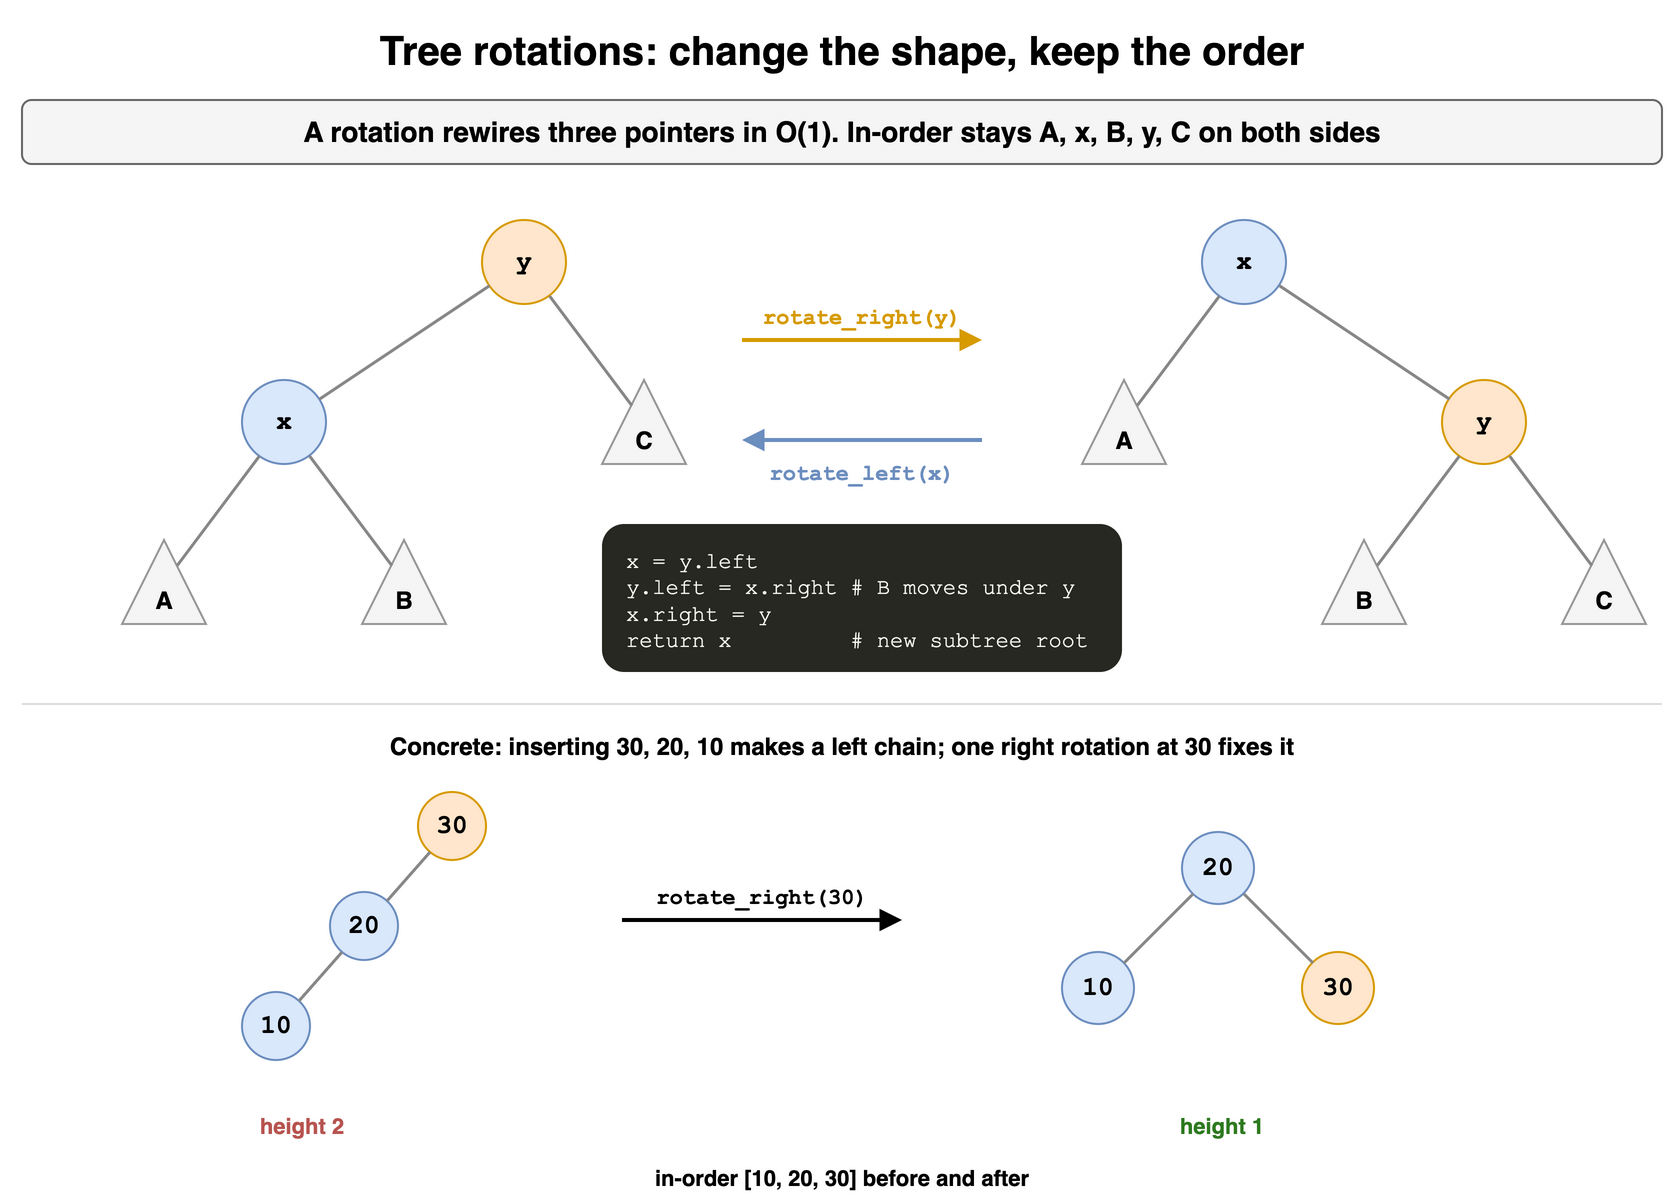

The diagram above was exported from draw.io. Its source (the exported page's mxGraphModel, read from the mxfile embedded in the PNG):
<mxGraphModel dx="900" dy="606" grid="1" gridSize="10" guides="1" tooltips="1" connect="1" arrows="1" fold="1" page="1" pageScale="1" pageWidth="900" pageHeight="606" math="0" shadow="0">
  <root>
    <mxCell id="0" />
    <mxCell id="1" parent="0" />
    <mxCell id="t16c1" value="Tree rotations: change the shape, keep the order" style="text;html=1;align=center;verticalAlign=middle;whiteSpace=wrap;fontSize=20;fontStyle=1;" vertex="1" parent="1">
      <mxGeometry x="40" y="10" width="820" height="30" as="geometry" />
    </mxCell>
    <mxCell id="t16c2" value="A rotation rewires three pointers in O(1). In-order stays A, x, B, y, C on both sides" style="rounded=1;whiteSpace=wrap;html=1;fillColor=#f5f5f5;strokeColor=#666666;fontStyle=1;fontSize=14;" vertex="1" parent="1">
      <mxGeometry x="40" y="50" width="820" height="32" as="geometry" />
    </mxCell>
    <mxCell id="t16c3" value="A" style="triangle;direction=north;whiteSpace=wrap;html=1;fillColor=#f5f5f5;strokeColor=#999999;fontStyle=1;fontSize=12;verticalAlign=bottom;spacingBottom=2;" vertex="1" parent="1">
      <mxGeometry x="90.0" y="270.0" width="42" height="42" as="geometry" />
    </mxCell>
    <mxCell id="t16c4" value="x" style="ellipse;whiteSpace=wrap;html=1;fontStyle=1;fontSize=13;fontFamily=Courier New;fillColor=#dae8fc;strokeColor=#6c8ebf;" vertex="1" parent="1">
      <mxGeometry x="150.0" y="190.0" width="42" height="42" as="geometry" />
    </mxCell>
    <mxCell id="t16c5" value="B" style="triangle;direction=north;whiteSpace=wrap;html=1;fillColor=#f5f5f5;strokeColor=#999999;fontStyle=1;fontSize=12;verticalAlign=bottom;spacingBottom=2;" vertex="1" parent="1">
      <mxGeometry x="210.0" y="270.0" width="42" height="42" as="geometry" />
    </mxCell>
    <mxCell id="t16c6" value="" style="endArrow=none;html=1;strokeWidth=1.5;strokeColor=#888888;" edge="1" parent="1" source="t16c4" target="t16c3">
      <mxGeometry relative="1" as="geometry" />
    </mxCell>
    <mxCell id="t16c7" value="" style="endArrow=none;html=1;strokeWidth=1.5;strokeColor=#888888;" edge="1" parent="1" source="t16c4" target="t16c5">
      <mxGeometry relative="1" as="geometry" />
    </mxCell>
    <mxCell id="t16c8" value="y" style="ellipse;whiteSpace=wrap;html=1;fontStyle=1;fontSize=13;fontFamily=Courier New;fillColor=#ffe6cc;strokeColor=#d79b00;" vertex="1" parent="1">
      <mxGeometry x="270.0" y="110.0" width="42" height="42" as="geometry" />
    </mxCell>
    <mxCell id="t16c9" value="C" style="triangle;direction=north;whiteSpace=wrap;html=1;fillColor=#f5f5f5;strokeColor=#999999;fontStyle=1;fontSize=12;verticalAlign=bottom;spacingBottom=2;" vertex="1" parent="1">
      <mxGeometry x="330.0" y="190.0" width="42" height="42" as="geometry" />
    </mxCell>
    <mxCell id="t16c10" value="" style="endArrow=none;html=1;strokeWidth=1.5;strokeColor=#888888;" edge="1" parent="1" source="t16c8" target="t16c4">
      <mxGeometry relative="1" as="geometry" />
    </mxCell>
    <mxCell id="t16c11" value="" style="endArrow=none;html=1;strokeWidth=1.5;strokeColor=#888888;" edge="1" parent="1" source="t16c8" target="t16c9">
      <mxGeometry relative="1" as="geometry" />
    </mxCell>
    <mxCell id="t16c12" value="A" style="triangle;direction=north;whiteSpace=wrap;html=1;fillColor=#f5f5f5;strokeColor=#999999;fontStyle=1;fontSize=12;verticalAlign=bottom;spacingBottom=2;" vertex="1" parent="1">
      <mxGeometry x="570.0" y="190.0" width="42" height="42" as="geometry" />
    </mxCell>
    <mxCell id="t16c13" value="x" style="ellipse;whiteSpace=wrap;html=1;fontStyle=1;fontSize=13;fontFamily=Courier New;fillColor=#dae8fc;strokeColor=#6c8ebf;" vertex="1" parent="1">
      <mxGeometry x="630.0" y="110.0" width="42" height="42" as="geometry" />
    </mxCell>
    <mxCell id="t16c14" value="B" style="triangle;direction=north;whiteSpace=wrap;html=1;fillColor=#f5f5f5;strokeColor=#999999;fontStyle=1;fontSize=12;verticalAlign=bottom;spacingBottom=2;" vertex="1" parent="1">
      <mxGeometry x="690.0" y="270.0" width="42" height="42" as="geometry" />
    </mxCell>
    <mxCell id="t16c15" value="y" style="ellipse;whiteSpace=wrap;html=1;fontStyle=1;fontSize=13;fontFamily=Courier New;fillColor=#ffe6cc;strokeColor=#d79b00;" vertex="1" parent="1">
      <mxGeometry x="750.0" y="190.0" width="42" height="42" as="geometry" />
    </mxCell>
    <mxCell id="t16c16" value="C" style="triangle;direction=north;whiteSpace=wrap;html=1;fillColor=#f5f5f5;strokeColor=#999999;fontStyle=1;fontSize=12;verticalAlign=bottom;spacingBottom=2;" vertex="1" parent="1">
      <mxGeometry x="810.0" y="270.0" width="42" height="42" as="geometry" />
    </mxCell>
    <mxCell id="t16c17" value="" style="endArrow=none;html=1;strokeWidth=1.5;strokeColor=#888888;" edge="1" parent="1" source="t16c15" target="t16c14">
      <mxGeometry relative="1" as="geometry" />
    </mxCell>
    <mxCell id="t16c18" value="" style="endArrow=none;html=1;strokeWidth=1.5;strokeColor=#888888;" edge="1" parent="1" source="t16c15" target="t16c16">
      <mxGeometry relative="1" as="geometry" />
    </mxCell>
    <mxCell id="t16c19" value="" style="endArrow=none;html=1;strokeWidth=1.5;strokeColor=#888888;" edge="1" parent="1" source="t16c13" target="t16c12">
      <mxGeometry relative="1" as="geometry" />
    </mxCell>
    <mxCell id="t16c20" value="" style="endArrow=none;html=1;strokeWidth=1.5;strokeColor=#888888;" edge="1" parent="1" source="t16c13" target="t16c15">
      <mxGeometry relative="1" as="geometry" />
    </mxCell>
    <mxCell id="t16c21" value="" style="endArrow=block;html=1;strokeWidth=2;strokeColor=#d79b00;" edge="1" parent="1">
      <mxGeometry relative="1" as="geometry">
        <mxPoint x="400" y="170" as="sourcePoint" />
        <mxPoint x="520" y="170" as="targetPoint" />
        <Array as="points" />
      </mxGeometry>
    </mxCell>
    <mxCell id="t16c22" value="rotate_right(y)" style="text;html=1;whiteSpace=wrap;fontSize=11;align=center;fontStyle=1;fontFamily=Courier New;fontColor=#d79b00;" vertex="1" parent="1">
      <mxGeometry x="400" y="146" width="120" height="20" as="geometry" />
    </mxCell>
    <mxCell id="t16c23" value="" style="endArrow=block;html=1;strokeWidth=2;strokeColor=#6c8ebf;" edge="1" parent="1">
      <mxGeometry relative="1" as="geometry">
        <mxPoint x="520" y="220" as="sourcePoint" />
        <mxPoint x="400" y="220" as="targetPoint" />
        <Array as="points" />
      </mxGeometry>
    </mxCell>
    <mxCell id="t16c24" value="rotate_left(x)" style="text;html=1;whiteSpace=wrap;fontSize=11;align=center;fontStyle=1;fontFamily=Courier New;fontColor=#6c8ebf;" vertex="1" parent="1">
      <mxGeometry x="400" y="224" width="120" height="20" as="geometry" />
    </mxCell>
    <mxCell id="t16c25" value="x = y.left&lt;br&gt;y.left = x.right   # B moves under y&lt;br&gt;x.right = y&lt;br&gt;return x&amp;nbsp;&amp;nbsp;&amp;nbsp;&amp;nbsp;&amp;nbsp;&amp;nbsp;&amp;nbsp;&amp;nbsp;  # new subtree root" style="rounded=1;whiteSpace=wrap;html=1;align=left;verticalAlign=top;spacingLeft=10;spacingTop=6;fontFamily=Courier New;fontSize=11;fillColor=#272822;fontColor=#f8f8f2;strokeColor=none;" vertex="1" parent="1">
      <mxGeometry x="330" y="262" width="260" height="74" as="geometry" />
    </mxCell>
    <mxCell id="t16c26" value="" style="endArrow=none;html=1;strokeColor=#dddddd;" edge="1" parent="1">
      <mxGeometry relative="1" as="geometry">
        <mxPoint x="40" y="352" as="sourcePoint" />
        <mxPoint x="860" y="352" as="targetPoint" />
        <Array as="points" />
      </mxGeometry>
    </mxCell>
    <mxCell id="t16c27" value="Concrete: inserting 30, 20, 10 makes a left chain; one right rotation at 30 fixes it" style="text;html=1;align=center;verticalAlign=middle;whiteSpace=wrap;fontStyle=1;" vertex="1" parent="1">
      <mxGeometry x="40" y="362" width="820" height="22" as="geometry" />
    </mxCell>
    <mxCell id="t16c28" value="10" style="ellipse;whiteSpace=wrap;html=1;fontStyle=1;fontSize=13;fontFamily=Courier New;fillColor=#dae8fc;strokeColor=#6c8ebf;" vertex="1" parent="1">
      <mxGeometry x="150.0" y="496.0" width="34" height="34" as="geometry" />
    </mxCell>
    <mxCell id="t16c29" value="20" style="ellipse;whiteSpace=wrap;html=1;fontStyle=1;fontSize=13;fontFamily=Courier New;fillColor=#dae8fc;strokeColor=#6c8ebf;" vertex="1" parent="1">
      <mxGeometry x="194.0" y="446.0" width="34" height="34" as="geometry" />
    </mxCell>
    <mxCell id="t16c30" value="" style="endArrow=none;html=1;strokeWidth=1.5;strokeColor=#888888;" edge="1" parent="1" source="t16c29" target="t16c28">
      <mxGeometry relative="1" as="geometry" />
    </mxCell>
    <mxCell id="t16c31" value="30" style="ellipse;whiteSpace=wrap;html=1;fontStyle=1;fontSize=13;fontFamily=Courier New;fillColor=#ffe6cc;strokeColor=#d79b00;" vertex="1" parent="1">
      <mxGeometry x="238.0" y="396.0" width="34" height="34" as="geometry" />
    </mxCell>
    <mxCell id="t16c32" value="" style="endArrow=none;html=1;strokeWidth=1.5;strokeColor=#888888;" edge="1" parent="1" source="t16c31" target="t16c29">
      <mxGeometry relative="1" as="geometry" />
    </mxCell>
    <mxCell id="t16c33" value="height 2" style="text;html=1;whiteSpace=wrap;fontSize=11;align=center;fontColor=#b85450;fontStyle=1;" vertex="1" parent="1">
      <mxGeometry x="120" y="550" width="120" height="18" as="geometry" />
    </mxCell>
    <mxCell id="t16c34" value="" style="endArrow=block;html=1;strokeWidth=2;" edge="1" parent="1">
      <mxGeometry relative="1" as="geometry">
        <mxPoint x="340" y="460" as="sourcePoint" />
        <mxPoint x="480" y="460" as="targetPoint" />
        <Array as="points" />
      </mxGeometry>
    </mxCell>
    <mxCell id="t16c35" value="rotate_right(30)" style="text;html=1;whiteSpace=wrap;fontSize=11;align=center;fontFamily=Courier New;fontStyle=1;" vertex="1" parent="1">
      <mxGeometry x="340" y="436" width="140" height="20" as="geometry" />
    </mxCell>
    <mxCell id="t16c36" value="10" style="ellipse;whiteSpace=wrap;html=1;fontStyle=1;fontSize=13;fontFamily=Courier New;fillColor=#dae8fc;strokeColor=#6c8ebf;" vertex="1" parent="1">
      <mxGeometry x="560.0" y="476.0" width="36" height="36" as="geometry" />
    </mxCell>
    <mxCell id="t16c37" value="20" style="ellipse;whiteSpace=wrap;html=1;fontStyle=1;fontSize=13;fontFamily=Courier New;fillColor=#dae8fc;strokeColor=#6c8ebf;" vertex="1" parent="1">
      <mxGeometry x="620.0" y="416.0" width="36" height="36" as="geometry" />
    </mxCell>
    <mxCell id="t16c38" value="30" style="ellipse;whiteSpace=wrap;html=1;fontStyle=1;fontSize=13;fontFamily=Courier New;fillColor=#ffe6cc;strokeColor=#d79b00;" vertex="1" parent="1">
      <mxGeometry x="680.0" y="476.0" width="36" height="36" as="geometry" />
    </mxCell>
    <mxCell id="t16c39" value="" style="endArrow=none;html=1;strokeWidth=1.5;strokeColor=#888888;" edge="1" parent="1" source="t16c37" target="t16c36">
      <mxGeometry relative="1" as="geometry" />
    </mxCell>
    <mxCell id="t16c40" value="" style="endArrow=none;html=1;strokeWidth=1.5;strokeColor=#888888;" edge="1" parent="1" source="t16c37" target="t16c38">
      <mxGeometry relative="1" as="geometry" />
    </mxCell>
    <mxCell id="t16c41" value="height 1" style="text;html=1;whiteSpace=wrap;fontSize=11;align=center;fontColor=#2d7a1f;fontStyle=1;" vertex="1" parent="1">
      <mxGeometry x="560" y="550" width="160" height="18" as="geometry" />
    </mxCell>
    <mxCell id="t16c42" value="in-order [10, 20, 30] before and after" style="text;html=1;whiteSpace=wrap;fontSize=11;align=center;fontStyle=1;" vertex="1" parent="1">
      <mxGeometry x="40" y="576" width="820" height="20" as="geometry" />
    </mxCell>
  </root>
</mxGraphModel>